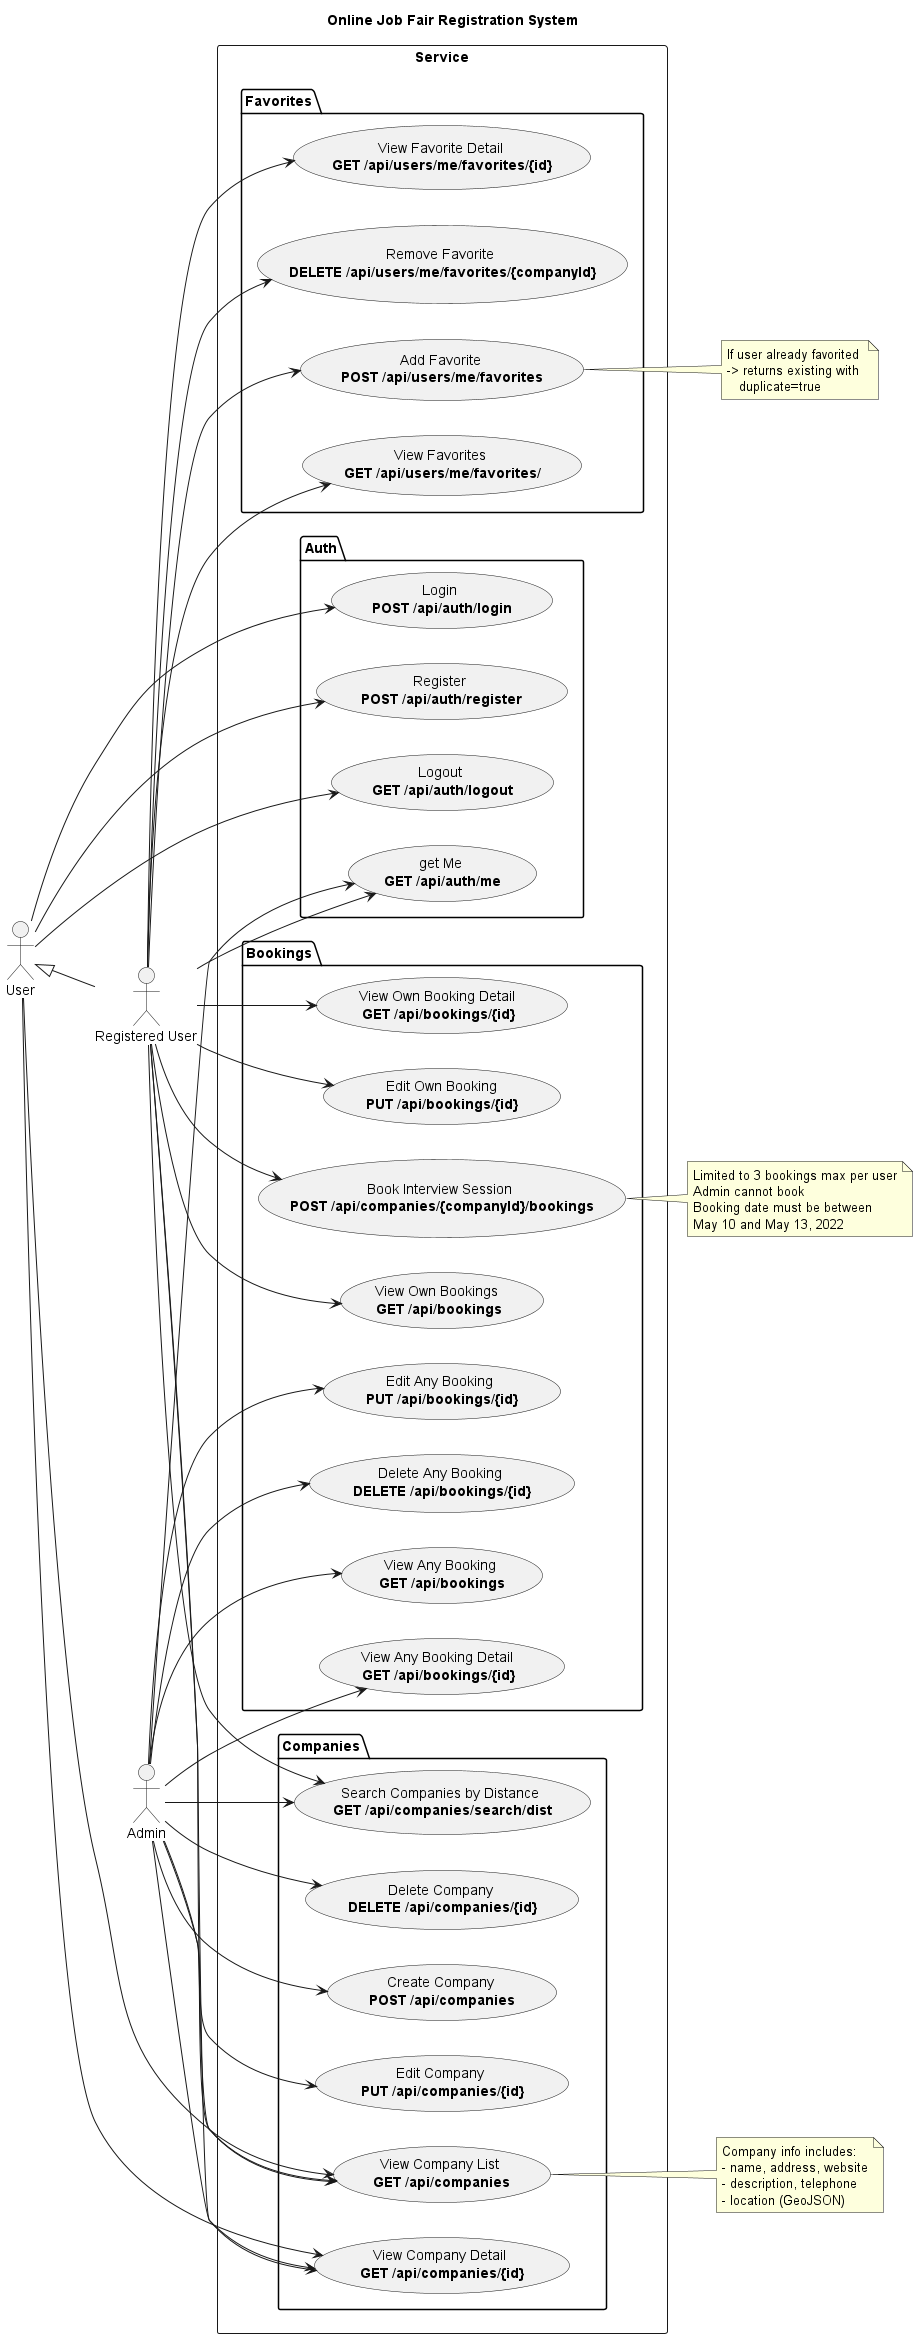

The diagram above was rendered by PlantUML. Its source (embedded in the PNG):
@startuml
title Online Job Fair Registration System
left to right direction
skinparam shadowing false

actor User
actor "Registered User" as Reg
actor Admin

User <|-- Reg

rectangle "Service" {

  package "Auth" {
    usecase "Login \n<b>POST /api/auth/login" as UC_Login
    usecase "Register \n<b>POST /api/auth/register" as UC_Register
    usecase "Logout \n<b>GET /api/auth/logout" as UC_Logout
    usecase "get Me \n<b>GET /api/auth/me" as UC_GetMe
  }
  
  package "Companies" {
    usecase "View Company List \n<b>GET /api/companies" as UC_Companies
    usecase "View Company Detail \n<b>GET /api/companies/{id}" as UC_CompanyDetail
    usecase "Search Companies by Distance \n<b>GET /api/companies/search/dist" as UC_CompanyDist
    usecase "Create Company \n<b>POST /api/companies" as UC_CompanyCreate
    usecase "Edit Company \n<b>PUT /api/companies/{id}" as UC_CompanyEdit
    usecase "Delete Company \n<b>DELETE /api/companies/{id}" as UC_CompanyDelete
  }
  ' User
  package "Bookings" {
      usecase "Book Interview Session \n<b>POST /api/companies/{companyId}/bookings" as UC_Book
      usecase "View Own Bookings \n<b>GET /api/bookings" as UC_ViewOwn
      usecase "View Own Booking Detail \n<b>GET /api/bookings/{id}" as UC_ViewOwnDetail
      usecase "Edit Own Booking\n<b>PUT /api/bookings/{id}" as UC_EditOwn
      usecase "View Any Booking \n<b>GET /api/bookings" as UC_ViewAny
      usecase "View Any Booking Detail \n<b>GET /api/bookings/{id}" as UC_ViewAnyDetail
      usecase "Edit Any Booking \n<b>PUT /api/bookings/{id}" as UC_EditAny
      usecase "Delete Any Booking \n<b>DELETE /api/bookings/{id}" as UC_DeleteAny
  }


  package "Favorites" {
    usecase "Add Favorite \n<b>POST /api/users/me/favorites" as UC_FavAdd
    usecase "View Favorites \n<b>GET /api/users/me/favorites/" as UC_FavList
    usecase "View Favorite Detail \n<b>GET /api/users/me/favorites/{id}" as UC_FavDetail
    usecase "Remove Favorite \n<b>DELETE /api/users/me/favorites/{companyId}" as UC_FavDel
  }

}

User --> UC_Login
User --> UC_Register
User --> UC_Logout
User --> UC_Companies
User --> UC_CompanyDetail

Reg --> UC_GetMe
Reg --> UC_Book
Reg --> UC_ViewOwn
Reg --> UC_EditOwn
Reg --> UC_Companies
Reg --> UC_CompanyDetail
Reg --> UC_CompanyDist
Reg --> UC_FavAdd
Reg --> UC_FavList
Reg --> UC_FavDel
Reg --> UC_FavDetail
Reg --> UC_ViewOwnDetail

Admin --> UC_GetMe
Admin --> UC_ViewAny
Admin --> UC_EditAny
Admin --> UC_DeleteAny
Admin --> UC_Companies
Admin --> UC_CompanyDetail
Admin --> UC_CompanyDist
Admin --> UC_ViewAnyDetail
Admin --> UC_CompanyCreate
Admin --> UC_CompanyEdit
Admin --> UC_CompanyDelete

note right of UC_Book
  Limited to 3 bookings max per user
  Admin cannot book
  Booking date must be between 
  May 10 and May 13, 2022
end note

note right of UC_Companies
  Company info includes:
  - name, address, website
  - description, telephone
  - location (GeoJSON)
end note

note right of UC_FavAdd
  If user already favorited 
  -> returns existing with 
     duplicate=true
end note

@enduml